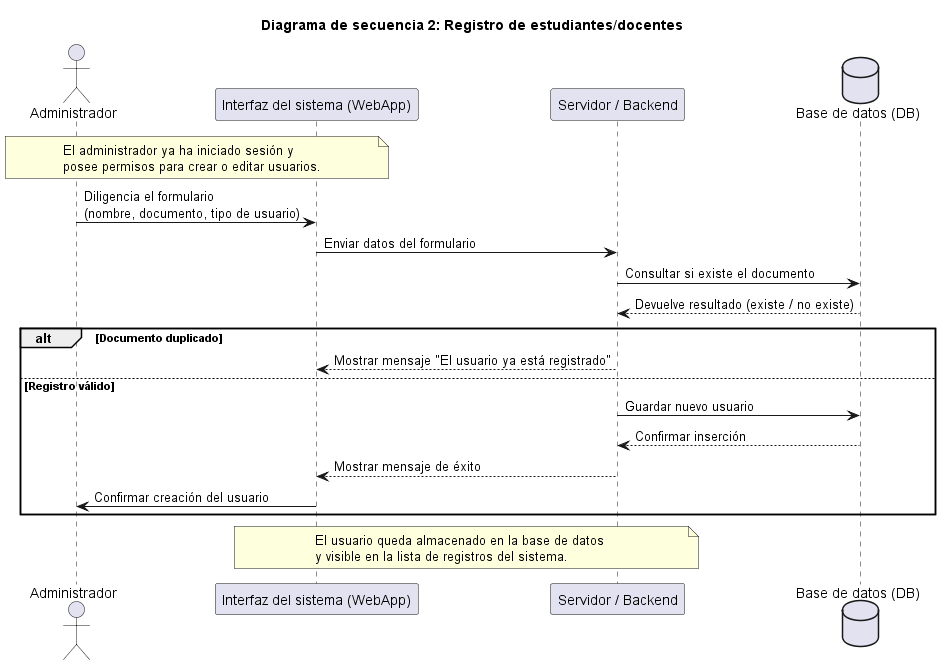

The diagram above was rendered by PlantUML. Its source (embedded in the PNG):
@startuml
title Diagrama de secuencia 2: Registro de estudiantes/docentes

actor Administrador
participant "Interfaz del sistema (WebApp)" as UI
participant "Servidor / Backend" as Server
database "Base de datos (DB)" as DB

' ====== Precondiciones ======
note over Administrador, UI
El administrador ya ha iniciado sesión y 
posee permisos para crear o editar usuarios.
end note

' ====== Flujo principal ======
Administrador -> UI: Diligencia el formulario\n(nombre, documento, tipo de usuario)
UI -> Server: Enviar datos del formulario
Server -> DB: Consultar si existe el documento
DB --> Server: Devuelve resultado (existe / no existe)

alt Documento duplicado
    Server --> UI: Mostrar mensaje "El usuario ya está registrado"
else Registro válido
    Server -> DB: Guardar nuevo usuario
    DB --> Server: Confirmar inserción
    Server --> UI: Mostrar mensaje de éxito
    UI -> Administrador: Confirmar creación del usuario
end

' ====== Postcondiciones ======
note over UI, Server
El usuario queda almacenado en la base de datos 
y visible en la lista de registros del sistema.
end note

@enduml